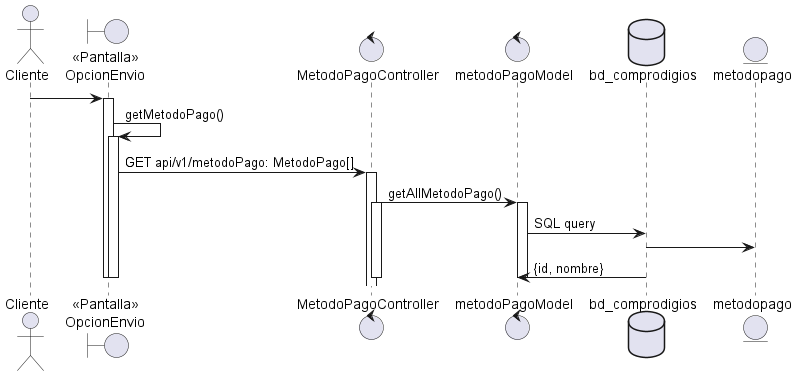

The diagram above was rendered by PlantUML. Its source (embedded in the PNG):
@startuml
actor "Cliente" as actorCliente
boundary "<<Pantalla>>\nOpcionEnvio" as boundryPantallaOpcionEnvio

actorCliente -> boundryPantallaOpcionEnvio
activate boundryPantallaOpcionEnvio
   boundryPantallaOpcionEnvio -> boundryPantallaOpcionEnvio: getMetodoPago()
    activate boundryPantallaOpcionEnvio
        control "MetodoPagoController" as metodoPagoController
            control "metodoPagoModel" as metodoPagoModel
           boundryPantallaOpcionEnvio -> metodoPagoController: GET api/v1/metodoPago: MetodoPago[]
            activate metodoPagoController
                metodoPagoController -> metodoPagoModel: getAllMetodoPago()
                activate metodoPagoController
                    database "bd_comprodigios" as dbComprodigios
                    entity metodopago
                    activate metodoPagoModel
                        activate metodoPagoModel
                            metodoPagoModel -> dbComprodigios: SQL query
                            dbComprodigios -> metodopago
                            dbComprodigios -> metodoPagoModel: {id, nombre}
                        deactivate
                    deactivate
                deactivate
        deactivate
    deactivate
deactivate
@enduml